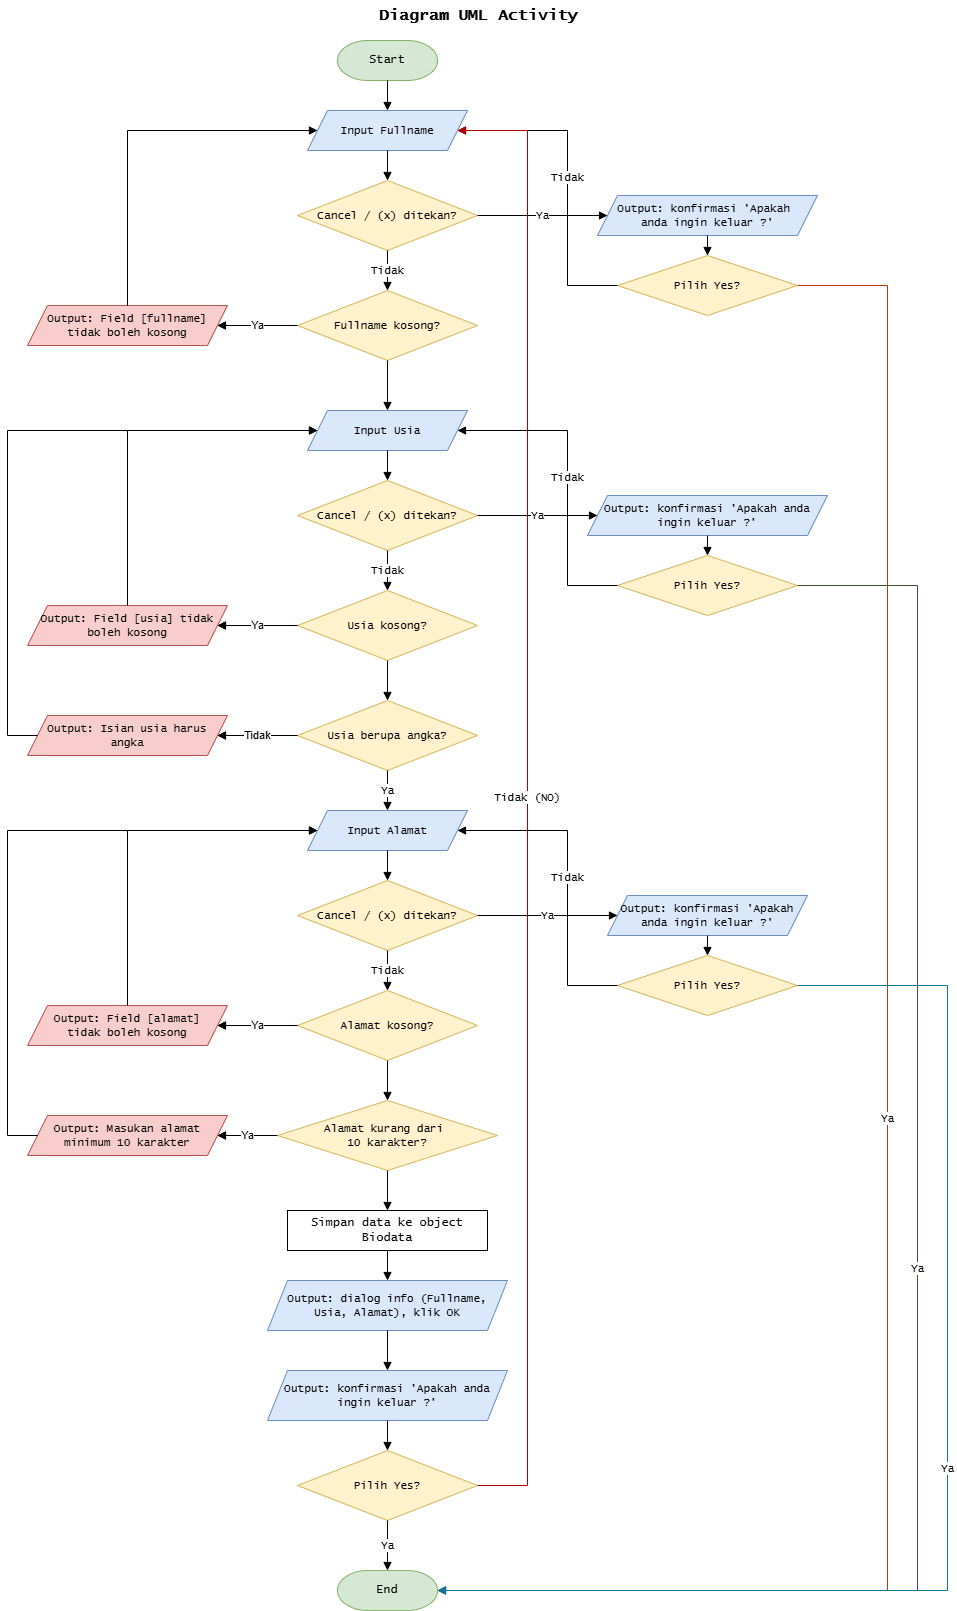

The diagram above was exported from draw.io. Its source (the exported page's mxGraphModel, read from the mxfile embedded in the PNG):
<mxGraphModel dx="992" dy="578" grid="1" gridSize="10" guides="1" tooltips="1" connect="1" arrows="1" fold="1" page="1" pageScale="1" pageWidth="1100" pageHeight="1700" math="0" shadow="0">
  <root>
    <mxCell id="0" />
    <mxCell id="1" parent="0" />
    <mxCell id="title" parent="1" style="text;html=1;align=left;verticalAlign=middle;fontSize=16;fontStyle=1;fontFamily=Lucida Console;" value="Diagram UML Activity" vertex="1">
      <mxGeometry height="30" width="500" x="370" y="10" as="geometry" />
    </mxCell>
    <mxCell id="start" parent="1" style="shape=mxgraph.flowchart.terminator;whiteSpace=wrap;html=1;fillColor=#d5e8d4;strokeColor=#82b366;fontSize=12;fontFamily=Lucida Console;" value="Start" vertex="1">
      <mxGeometry height="40" width="100" x="330" y="50" as="geometry" />
    </mxCell>
    <mxCell id="a1" parent="1" style="shape=parallelogram;perimeter=parallelogramPerimeter;whiteSpace=wrap;html=1;fixedSize=1;fillColor=#dae8fc;strokeColor=#6c8ebf;fontSize=11;fontFamily=Lucida Console;" value="Input Fullname" vertex="1">
      <mxGeometry height="40" width="160" x="300" y="120" as="geometry" />
    </mxCell>
    <mxCell id="d1" parent="1" style="rhombus;whiteSpace=wrap;html=1;fillColor=#fff2cc;strokeColor=#d6b656;fontSize=11;fontFamily=Lucida Console;" value="Cancel / (x) ditekan?" vertex="1">
      <mxGeometry height="70" width="180" x="290" y="190" as="geometry" />
    </mxCell>
    <mxCell id="PrIBfurlkVQQqsGqjkIQ-7" edge="1" parent="1" source="d2" style="edgeStyle=orthogonalEdgeStyle;rounded=0;orthogonalLoop=1;jettySize=auto;html=1;defaultLabelBackgroundColor=page;" target="e1" value="">
      <mxGeometry relative="1" as="geometry" />
    </mxCell>
    <mxCell id="d2" parent="1" style="rhombus;whiteSpace=wrap;html=1;fillColor=#fff2cc;strokeColor=#d6b656;fontSize=11;fontFamily=Lucida Console;" value="Fullname kosong?" vertex="1">
      <mxGeometry height="70" width="180" x="290" y="300" as="geometry" />
    </mxCell>
    <mxCell id="e1" parent="1" style="shape=parallelogram;perimeter=parallelogramPerimeter;whiteSpace=wrap;html=1;fixedSize=1;fillColor=#f8cecc;strokeColor=#b85450;fontSize=11;fontFamily=Lucida Console;" value="Output: Field [fullname] tidak boleh kosong" vertex="1">
      <mxGeometry height="40" width="200" x="20" y="315" as="geometry" />
    </mxCell>
    <mxCell id="a2" parent="1" style="shape=parallelogram;perimeter=parallelogramPerimeter;whiteSpace=wrap;html=1;fixedSize=1;fillColor=#dae8fc;strokeColor=#6c8ebf;fontSize=11;fontFamily=Lucida Console;" value="Input Usia" vertex="1">
      <mxGeometry height="40" width="160" x="300" y="420" as="geometry" />
    </mxCell>
    <mxCell id="d3" parent="1" style="rhombus;whiteSpace=wrap;html=1;fillColor=#fff2cc;strokeColor=#d6b656;fontSize=11;fontFamily=Lucida Console;" value="Cancel / (x) ditekan?" vertex="1">
      <mxGeometry height="70" width="180" x="290" y="490" as="geometry" />
    </mxCell>
    <mxCell id="PrIBfurlkVQQqsGqjkIQ-8" edge="1" parent="1" source="d4" style="edgeStyle=orthogonalEdgeStyle;rounded=0;orthogonalLoop=1;jettySize=auto;html=1;defaultLabelBackgroundColor=page;" target="e2" value="">
      <mxGeometry relative="1" as="geometry" />
    </mxCell>
    <mxCell id="d4" parent="1" style="rhombus;whiteSpace=wrap;html=1;fillColor=#fff2cc;strokeColor=#d6b656;fontSize=11;fontFamily=Lucida Console;" value="Usia kosong?" vertex="1">
      <mxGeometry height="70" width="180" x="290" y="600" as="geometry" />
    </mxCell>
    <mxCell id="e2" parent="1" style="shape=parallelogram;perimeter=parallelogramPerimeter;whiteSpace=wrap;html=1;fixedSize=1;fillColor=#f8cecc;strokeColor=#b85450;fontSize=11;fontFamily=Lucida Console;" value="Output: Field [usia] tidak boleh kosong" vertex="1">
      <mxGeometry height="40" width="200" x="20" y="615" as="geometry" />
    </mxCell>
    <mxCell id="PrIBfurlkVQQqsGqjkIQ-9" edge="1" parent="1" source="d5" style="edgeStyle=orthogonalEdgeStyle;rounded=0;orthogonalLoop=1;jettySize=auto;html=1;defaultLabelBackgroundColor=page;" target="e3" value="">
      <mxGeometry relative="1" as="geometry" />
    </mxCell>
    <mxCell id="d5" parent="1" style="rhombus;whiteSpace=wrap;html=1;fillColor=#fff2cc;strokeColor=#d6b656;fontSize=11;fontFamily=Lucida Console;" value="Usia berupa angka?" vertex="1">
      <mxGeometry height="70" width="180" x="290" y="710" as="geometry" />
    </mxCell>
    <mxCell id="e3" parent="1" style="shape=parallelogram;perimeter=parallelogramPerimeter;whiteSpace=wrap;html=1;fixedSize=1;fillColor=#f8cecc;strokeColor=#b85450;fontSize=11;fontFamily=Lucida Console;" value="Output: Isian usia harus angka" vertex="1">
      <mxGeometry height="40" width="200" x="20" y="725" as="geometry" />
    </mxCell>
    <mxCell id="a3" parent="1" style="shape=parallelogram;perimeter=parallelogramPerimeter;whiteSpace=wrap;html=1;fixedSize=1;fillColor=#dae8fc;strokeColor=#6c8ebf;fontSize=11;fontFamily=Lucida Console;" value="Input Alamat" vertex="1">
      <mxGeometry height="40" width="160" x="300" y="820" as="geometry" />
    </mxCell>
    <mxCell id="d6" parent="1" style="rhombus;whiteSpace=wrap;html=1;fillColor=#fff2cc;strokeColor=#d6b656;fontSize=11;fontFamily=Lucida Console;" value="Cancel / (x) ditekan?" vertex="1">
      <mxGeometry height="70" width="180" x="290" y="890" as="geometry" />
    </mxCell>
    <mxCell id="PrIBfurlkVQQqsGqjkIQ-10" edge="1" parent="1" source="d7" style="edgeStyle=orthogonalEdgeStyle;rounded=0;orthogonalLoop=1;jettySize=auto;html=1;defaultLabelBackgroundColor=page;" target="e4" value="">
      <mxGeometry relative="1" as="geometry" />
    </mxCell>
    <mxCell id="d7" parent="1" style="rhombus;whiteSpace=wrap;html=1;fillColor=#fff2cc;strokeColor=#d6b656;fontSize=11;fontFamily=Lucida Console;" value="Alamat kosong?" vertex="1">
      <mxGeometry height="70" width="180" x="290" y="1000" as="geometry" />
    </mxCell>
    <mxCell id="e4" parent="1" style="shape=parallelogram;perimeter=parallelogramPerimeter;whiteSpace=wrap;html=1;fixedSize=1;fillColor=#f8cecc;strokeColor=#b85450;fontSize=11;fontFamily=Lucida Console;" value="Output: Field [alamat]&lt;div&gt;tidak boleh kosong&lt;/div&gt;" vertex="1">
      <mxGeometry height="40" width="200" x="20" y="1015" as="geometry" />
    </mxCell>
    <mxCell id="PrIBfurlkVQQqsGqjkIQ-12" edge="1" parent="1" source="d8" style="edgeStyle=orthogonalEdgeStyle;rounded=0;orthogonalLoop=1;jettySize=auto;html=1;defaultLabelBackgroundColor=page;" target="e5" value="">
      <mxGeometry relative="1" as="geometry" />
    </mxCell>
    <mxCell id="d8" parent="1" style="rhombus;whiteSpace=wrap;html=1;fillColor=#fff2cc;strokeColor=#d6b656;fontSize=11;fontFamily=Lucida Console;" value="Alamat kurang dari&amp;nbsp;&lt;div&gt;10 karakter?&lt;/div&gt;" vertex="1">
      <mxGeometry height="70" width="220" x="270" y="1110" as="geometry" />
    </mxCell>
    <mxCell id="e5" parent="1" style="shape=parallelogram;perimeter=parallelogramPerimeter;whiteSpace=wrap;html=1;fixedSize=1;fillColor=#f8cecc;strokeColor=#b85450;fontSize=11;fontFamily=Lucida Console;" value="Output: Masukan alamat minimum 10 karakter" vertex="1">
      <mxGeometry height="40" width="200" x="20" y="1125" as="geometry" />
    </mxCell>
    <mxCell id="s1" parent="1" style="rounded=0;whiteSpace=wrap;html=1;fontSize=12;fontFamily=Lucida Console;" value="Simpan data ke object Biodata" vertex="1">
      <mxGeometry height="40" width="200" x="280" y="1220" as="geometry" />
    </mxCell>
    <mxCell id="m1" parent="1" style="shape=parallelogram;perimeter=parallelogramPerimeter;whiteSpace=wrap;html=1;fixedSize=1;fillColor=#dae8fc;strokeColor=#6c8ebf;fontSize=11;fontFamily=Lucida Console;" value="Output: dialog info (Fullname, Usia, Alamat), klik OK" vertex="1">
      <mxGeometry height="50" width="240" x="260" y="1290" as="geometry" />
    </mxCell>
    <mxCell id="k0" parent="1" style="shape=parallelogram;perimeter=parallelogramPerimeter;whiteSpace=wrap;html=1;fixedSize=1;fillColor=#dae8fc;strokeColor=#6c8ebf;fontSize=11;fontFamily=Lucida Console;" value="Output: konfirmasi 'Apakah anda ingin keluar ?'" vertex="1">
      <mxGeometry height="50" width="240" x="260" y="1380" as="geometry" />
    </mxCell>
    <mxCell id="dk0" parent="1" style="rhombus;whiteSpace=wrap;html=1;fillColor=#fff2cc;strokeColor=#d6b656;fontSize=11;fontFamily=Lucida Console;" value="Pilih Yes?" vertex="1">
      <mxGeometry height="70" width="180" x="290" y="1460" as="geometry" />
    </mxCell>
    <mxCell id="end" parent="1" style="shape=mxgraph.flowchart.terminator;whiteSpace=wrap;html=1;fillColor=#d5e8d4;strokeColor=#82b366;fontSize=12;fontFamily=Lucida Console;" value="End" vertex="1">
      <mxGeometry height="40" width="100" x="330" y="1580" as="geometry" />
    </mxCell>
    <mxCell id="kc1" parent="1" style="shape=parallelogram;perimeter=parallelogramPerimeter;whiteSpace=wrap;html=1;fixedSize=1;fillColor=#dae8fc;strokeColor=#6c8ebf;fontSize=11;fontFamily=Lucida Console;" value="Output: konfirmasi&amp;nbsp;&lt;span style=&quot;background-color: transparent; color: light-dark(#000000, var(--ge-light-color, #ffffff));&quot;&gt;'Apakah&amp;nbsp;&lt;/span&gt;&lt;div&gt;&lt;span style=&quot;background-color: transparent; color: light-dark(#000000, var(--ge-light-color, #ffffff));&quot;&gt;anda ingin keluar ?'&lt;/span&gt;&lt;/div&gt;" vertex="1">
      <mxGeometry height="40" width="220" x="590" y="205" as="geometry" />
    </mxCell>
    <mxCell id="dc1" parent="1" style="rhombus;whiteSpace=wrap;html=1;fillColor=#fff2cc;strokeColor=#d6b656;fontSize=11;fontFamily=Lucida Console;" value="Pilih Yes?" vertex="1">
      <mxGeometry height="60" width="180" x="610" y="265" as="geometry" />
    </mxCell>
    <mxCell id="kc2" parent="1" style="shape=parallelogram;perimeter=parallelogramPerimeter;whiteSpace=wrap;html=1;fixedSize=1;fillColor=#dae8fc;strokeColor=#6c8ebf;fontSize=11;fontFamily=Lucida Console;" value="Output: konfirmasi 'Apakah anda ingin keluar ?'" vertex="1">
      <mxGeometry height="40" width="240" x="580" y="505" as="geometry" />
    </mxCell>
    <mxCell id="dc2" parent="1" style="rhombus;whiteSpace=wrap;html=1;fillColor=#fff2cc;strokeColor=#d6b656;fontSize=11;fontFamily=Lucida Console;" value="Pilih Yes?" vertex="1">
      <mxGeometry height="60" width="180" x="610" y="565" as="geometry" />
    </mxCell>
    <mxCell id="kc3" parent="1" style="shape=parallelogram;perimeter=parallelogramPerimeter;whiteSpace=wrap;html=1;fixedSize=1;fillColor=#dae8fc;strokeColor=#6c8ebf;fontSize=11;fontFamily=Lucida Console;" value="Output: konfirmasi 'Apakah anda ingin keluar ?'" vertex="1">
      <mxGeometry height="40" width="200" x="600" y="905" as="geometry" />
    </mxCell>
    <mxCell id="dc3" parent="1" style="rhombus;whiteSpace=wrap;html=1;fillColor=#fff2cc;strokeColor=#d6b656;fontSize=11;fontFamily=Lucida Console;" value="Pilih Yes?" vertex="1">
      <mxGeometry height="60" width="180" x="610" y="965" as="geometry" />
    </mxCell>
    <mxCell id="2" edge="1" parent="1" source="start" style="edgeStyle=orthogonalEdgeStyle;rounded=0;html=1;endArrow=block;endFill=1;fontSize=11;exitX=0.5;exitY=1;entryX=0.5;entryY=0;fontFamily=Lucida Console;" target="a1" value="">
      <mxGeometry relative="1" as="geometry" />
    </mxCell>
    <mxCell id="3" edge="1" parent="1" source="a1" style="edgeStyle=orthogonalEdgeStyle;rounded=0;html=1;endArrow=block;endFill=1;fontSize=11;exitX=0.5;exitY=1;entryX=0.5;entryY=0;fontFamily=Lucida Console;" target="d1" value="">
      <mxGeometry relative="1" as="geometry" />
    </mxCell>
    <mxCell id="4" edge="1" parent="1" source="d1" style="edgeStyle=orthogonalEdgeStyle;rounded=0;html=1;endArrow=block;endFill=1;fontSize=11;exitX=0.5;exitY=1;entryX=0.5;entryY=0;fontFamily=Lucida Console;" target="d2" value="Tidak">
      <mxGeometry relative="1" as="geometry" />
    </mxCell>
    <mxCell id="5" edge="1" parent="1" source="d2" style="edgeStyle=orthogonalEdgeStyle;rounded=0;html=1;endArrow=block;endFill=1;fontSize=11;exitX=0.5;exitY=1;entryX=0.5;entryY=0;fontFamily=Lucida Console;" target="a2" value="">
      <mxGeometry relative="1" as="geometry" />
    </mxCell>
    <mxCell id="6" edge="1" parent="1" source="a2" style="edgeStyle=orthogonalEdgeStyle;rounded=0;html=1;endArrow=block;endFill=1;fontSize=11;exitX=0.5;exitY=1;entryX=0.5;entryY=0;fontFamily=Lucida Console;" target="d3" value="">
      <mxGeometry relative="1" as="geometry" />
    </mxCell>
    <mxCell id="e6" edge="1" parent="1" source="d3" style="edgeStyle=orthogonalEdgeStyle;rounded=0;html=1;endArrow=block;endFill=1;fontSize=11;exitX=0.5;exitY=1;entryX=0.5;entryY=0;fontFamily=Lucida Console;" target="d4" value="Tidak">
      <mxGeometry relative="1" as="geometry" />
    </mxCell>
    <mxCell id="e7" edge="1" parent="1" source="d4" style="edgeStyle=orthogonalEdgeStyle;rounded=0;html=1;endArrow=block;endFill=1;fontSize=11;exitX=0.5;exitY=1;entryX=0.5;entryY=0;fontFamily=Lucida Console;" target="d5" value="">
      <mxGeometry relative="1" as="geometry" />
    </mxCell>
    <mxCell id="e8" edge="1" parent="1" source="d5" style="edgeStyle=orthogonalEdgeStyle;rounded=0;html=1;endArrow=block;endFill=1;fontSize=11;exitX=0.5;exitY=1;entryX=0.5;entryY=0;fontFamily=Lucida Console;" target="a3" value="Ya">
      <mxGeometry relative="1" as="geometry" />
    </mxCell>
    <mxCell id="e9" edge="1" parent="1" source="a3" style="edgeStyle=orthogonalEdgeStyle;rounded=0;html=1;endArrow=block;endFill=1;fontSize=11;exitX=0.5;exitY=1;entryX=0.5;entryY=0;fontFamily=Lucida Console;" target="d6" value="">
      <mxGeometry relative="1" as="geometry" />
    </mxCell>
    <mxCell id="e10" edge="1" parent="1" source="d6" style="edgeStyle=orthogonalEdgeStyle;rounded=0;html=1;endArrow=block;endFill=1;fontSize=11;exitX=0.5;exitY=1;entryX=0.5;entryY=0;fontFamily=Lucida Console;" target="d7" value="Tidak">
      <mxGeometry relative="1" as="geometry" />
    </mxCell>
    <mxCell id="e11" edge="1" parent="1" source="d7" style="edgeStyle=orthogonalEdgeStyle;rounded=0;html=1;endArrow=block;endFill=1;fontSize=11;exitX=0.5;exitY=1;entryX=0.5;entryY=0;fontFamily=Lucida Console;" target="d8" value="">
      <mxGeometry relative="1" as="geometry" />
    </mxCell>
    <mxCell id="e12" edge="1" parent="1" source="d8" style="edgeStyle=orthogonalEdgeStyle;rounded=0;html=1;endArrow=block;endFill=1;fontSize=11;exitX=0.5;exitY=1;entryX=0.5;entryY=0;fontFamily=Lucida Console;" target="s1" value="">
      <mxGeometry relative="1" as="geometry" />
    </mxCell>
    <mxCell id="e13" edge="1" parent="1" source="s1" style="edgeStyle=orthogonalEdgeStyle;rounded=0;html=1;endArrow=block;endFill=1;fontSize=11;exitX=0.5;exitY=1;entryX=0.5;entryY=0;fontFamily=Lucida Console;" target="m1" value="">
      <mxGeometry relative="1" as="geometry" />
    </mxCell>
    <mxCell id="e14" edge="1" parent="1" source="m1" style="edgeStyle=orthogonalEdgeStyle;rounded=0;html=1;endArrow=block;endFill=1;fontSize=11;exitX=0.5;exitY=1;entryX=0.5;entryY=0;fontFamily=Lucida Console;" target="k0" value="">
      <mxGeometry relative="1" as="geometry" />
    </mxCell>
    <mxCell id="e15" edge="1" parent="1" source="k0" style="edgeStyle=orthogonalEdgeStyle;rounded=0;html=1;endArrow=block;endFill=1;fontSize=11;exitX=0.5;exitY=1;entryX=0.5;entryY=0;fontFamily=Lucida Console;" target="dk0" value="">
      <mxGeometry relative="1" as="geometry" />
    </mxCell>
    <mxCell id="e16" edge="1" parent="1" source="dk0" style="edgeStyle=orthogonalEdgeStyle;rounded=0;html=1;endArrow=block;endFill=1;fontSize=11;exitX=0.5;exitY=1;entryX=0.5;entryY=0;fontFamily=Lucida Console;" target="end" value="Ya">
      <mxGeometry relative="1" as="geometry" />
    </mxCell>
    <mxCell id="e17" edge="1" parent="1" source="d2" style="edgeStyle=orthogonalEdgeStyle;rounded=0;html=1;endArrow=block;endFill=1;fontSize=11;exitX=0;exitY=0.5;entryX=1;entryY=0.5;" target="e1" value="Ya">
      <mxGeometry relative="1" as="geometry" />
    </mxCell>
    <mxCell id="e18" edge="1" parent="1" source="e1" style="edgeStyle=orthogonalEdgeStyle;rounded=0;html=1;endArrow=block;endFill=1;fontSize=11;exitX=0.5;exitY=0;entryX=0;entryY=0.5;" target="a1" value="">
      <mxGeometry relative="1" as="geometry">
        <Array as="points">
          <mxPoint x="120" y="140" />
        </Array>
      </mxGeometry>
    </mxCell>
    <mxCell id="e19" edge="1" parent="1" source="d4" style="edgeStyle=orthogonalEdgeStyle;rounded=0;html=1;endArrow=block;endFill=1;fontSize=11;exitX=0;exitY=0.5;entryX=1;entryY=0.5;" target="e2" value="Ya">
      <mxGeometry relative="1" as="geometry" />
    </mxCell>
    <mxCell id="e20" edge="1" parent="1" source="e2" style="edgeStyle=orthogonalEdgeStyle;rounded=0;html=1;endArrow=block;endFill=1;fontSize=11;exitX=0.5;exitY=0;entryX=0;entryY=0.5;" target="a2" value="">
      <mxGeometry relative="1" as="geometry">
        <Array as="points">
          <mxPoint x="120" y="440" />
        </Array>
      </mxGeometry>
    </mxCell>
    <mxCell id="e21" edge="1" parent="1" source="d5" style="edgeStyle=orthogonalEdgeStyle;rounded=0;html=1;endArrow=block;endFill=1;fontSize=11;exitX=0;exitY=0.5;entryX=1;entryY=0.5;" target="e3" value="Tidak">
      <mxGeometry relative="1" as="geometry" />
    </mxCell>
    <mxCell id="e22" edge="1" parent="1" source="e3" style="edgeStyle=orthogonalEdgeStyle;rounded=0;html=1;endArrow=block;endFill=1;fontSize=11;exitX=0;exitY=0.5;entryX=0;entryY=0.5;" target="a2" value="">
      <mxGeometry relative="1" as="geometry">
        <Array as="points">
          <mxPoint y="745" />
          <mxPoint y="440" />
        </Array>
      </mxGeometry>
    </mxCell>
    <mxCell id="e23" edge="1" parent="1" source="d7" style="edgeStyle=orthogonalEdgeStyle;rounded=0;html=1;endArrow=block;endFill=1;fontSize=11;exitX=0;exitY=0.5;entryX=1;entryY=0.5;" target="e4" value="Ya">
      <mxGeometry relative="1" as="geometry" />
    </mxCell>
    <mxCell id="e24" edge="1" parent="1" source="e4" style="edgeStyle=orthogonalEdgeStyle;rounded=0;html=1;endArrow=block;endFill=1;fontSize=11;exitX=0.5;exitY=0;entryX=0;entryY=0.5;" target="a3" value="">
      <mxGeometry relative="1" as="geometry">
        <Array as="points">
          <mxPoint x="120" y="840" />
        </Array>
      </mxGeometry>
    </mxCell>
    <mxCell id="e25" edge="1" parent="1" source="d8" style="edgeStyle=orthogonalEdgeStyle;rounded=0;html=1;endArrow=block;endFill=1;fontSize=11;exitX=0;exitY=0.5;entryX=1;entryY=0.5;" target="e5" value="Ya">
      <mxGeometry relative="1" as="geometry" />
    </mxCell>
    <mxCell id="e26" edge="1" parent="1" source="e5" style="edgeStyle=orthogonalEdgeStyle;rounded=0;html=1;endArrow=block;endFill=1;fontSize=11;exitX=0;exitY=0.5;entryX=0;entryY=0.5;" target="a3" value="">
      <mxGeometry relative="1" as="geometry">
        <Array as="points">
          <mxPoint y="1145" />
          <mxPoint y="840" />
        </Array>
      </mxGeometry>
    </mxCell>
    <mxCell id="e27" edge="1" parent="1" source="d1" style="edgeStyle=orthogonalEdgeStyle;rounded=0;html=1;endArrow=block;endFill=1;fontSize=11;exitX=1;exitY=0.5;entryX=0;entryY=0.5;fontFamily=Lucida Console;" target="kc1" value="Ya">
      <mxGeometry relative="1" as="geometry" />
    </mxCell>
    <mxCell id="e28" edge="1" parent="1" source="kc1" style="edgeStyle=orthogonalEdgeStyle;rounded=0;html=1;endArrow=block;endFill=1;fontSize=11;exitX=0.5;exitY=1;entryX=0.5;entryY=0;fontFamily=Lucida Console;" target="dc1" value="">
      <mxGeometry relative="1" as="geometry" />
    </mxCell>
    <mxCell id="e29" edge="1" parent="1" source="dc1" style="edgeStyle=orthogonalEdgeStyle;rounded=0;html=1;endArrow=block;endFill=1;fontSize=11;exitX=1;exitY=0.5;entryX=1;entryY=0.5;fontFamily=Lucida Console;fillColor=#fa6800;strokeColor=#C73500;" target="end" value="Ya">
      <mxGeometry relative="1" as="geometry">
        <Array as="points">
          <mxPoint x="880" y="295" />
          <mxPoint x="880" y="1600" />
        </Array>
      </mxGeometry>
    </mxCell>
    <mxCell id="e30" edge="1" parent="1" source="dc1" style="edgeStyle=orthogonalEdgeStyle;rounded=0;html=1;endArrow=block;endFill=1;fontSize=11;exitX=0;exitY=0.5;entryX=1;entryY=0.5;fontFamily=Lucida Console;" target="a1" value="Tidak">
      <mxGeometry relative="1" as="geometry">
        <Array as="points">
          <mxPoint x="560" y="295" />
          <mxPoint x="560" y="140" />
        </Array>
      </mxGeometry>
    </mxCell>
    <mxCell id="e31" edge="1" parent="1" source="d3" style="edgeStyle=orthogonalEdgeStyle;rounded=0;html=1;endArrow=block;endFill=1;fontSize=11;exitX=1;exitY=0.5;entryX=0;entryY=0.5;fontFamily=Lucida Console;" target="kc2" value="Ya">
      <mxGeometry relative="1" as="geometry" />
    </mxCell>
    <mxCell id="e32" edge="1" parent="1" source="kc2" style="edgeStyle=orthogonalEdgeStyle;rounded=0;html=1;endArrow=block;endFill=1;fontSize=11;exitX=0.5;exitY=1;entryX=0.5;entryY=0;fontFamily=Lucida Console;" target="dc2" value="">
      <mxGeometry relative="1" as="geometry" />
    </mxCell>
    <mxCell id="e33" edge="1" parent="1" source="dc2" style="edgeStyle=orthogonalEdgeStyle;rounded=0;html=1;endArrow=block;endFill=1;fontSize=11;exitX=1;exitY=0.5;entryX=1;entryY=0.5;fontFamily=Lucida Console;fillColor=#6d8764;strokeColor=#3A5431;" target="end" value="Ya">
      <mxGeometry relative="1" as="geometry">
        <Array as="points">
          <mxPoint x="910" y="595" />
          <mxPoint x="910" y="1600" />
        </Array>
      </mxGeometry>
    </mxCell>
    <mxCell id="e34" edge="1" parent="1" source="dc2" style="edgeStyle=orthogonalEdgeStyle;rounded=0;html=1;endArrow=block;endFill=1;fontSize=11;exitX=0;exitY=0.5;entryX=1;entryY=0.5;fontFamily=Lucida Console;" target="a2" value="Tidak">
      <mxGeometry relative="1" as="geometry">
        <Array as="points">
          <mxPoint x="560" y="595" />
          <mxPoint x="560" y="440" />
        </Array>
      </mxGeometry>
    </mxCell>
    <mxCell id="e35" edge="1" parent="1" source="d6" style="edgeStyle=orthogonalEdgeStyle;rounded=0;html=1;endArrow=block;endFill=1;fontSize=11;exitX=1;exitY=0.5;entryX=0;entryY=0.5;fontFamily=Lucida Console;" target="kc3" value="Ya">
      <mxGeometry relative="1" as="geometry" />
    </mxCell>
    <mxCell id="e36" edge="1" parent="1" source="kc3" style="edgeStyle=orthogonalEdgeStyle;rounded=0;html=1;endArrow=block;endFill=1;fontSize=11;exitX=0.5;exitY=1;entryX=0.5;entryY=0;fontFamily=Lucida Console;" target="dc3" value="">
      <mxGeometry relative="1" as="geometry" />
    </mxCell>
    <mxCell id="e37" edge="1" parent="1" source="dc3" style="edgeStyle=orthogonalEdgeStyle;rounded=0;html=1;endArrow=block;endFill=1;fontSize=11;exitX=1;exitY=0.5;entryX=1;entryY=0.5;fontFamily=Lucida Console;fillColor=#b1ddf0;strokeColor=#10739e;" target="end" value="Ya">
      <mxGeometry relative="1" as="geometry">
        <Array as="points">
          <mxPoint x="940" y="995" />
          <mxPoint x="940" y="1600" />
        </Array>
      </mxGeometry>
    </mxCell>
    <mxCell id="e38" edge="1" parent="1" source="dc3" style="edgeStyle=orthogonalEdgeStyle;rounded=0;html=1;endArrow=block;endFill=1;fontSize=11;exitX=0;exitY=0.5;entryX=1;entryY=0.5;fontFamily=Lucida Console;" target="a3" value="Tidak">
      <mxGeometry relative="1" as="geometry">
        <Array as="points">
          <mxPoint x="560" y="995" />
          <mxPoint x="560" y="840" />
        </Array>
      </mxGeometry>
    </mxCell>
    <mxCell id="e39" edge="1" parent="1" source="dk0" style="edgeStyle=orthogonalEdgeStyle;rounded=0;html=1;endArrow=block;endFill=1;fontSize=11;exitX=1;exitY=0.5;entryX=1;entryY=0.5;fontFamily=Lucida Console;fillColor=#e51400;strokeColor=#B20000;" target="a1" value="Tidak (NO)">
      <mxGeometry relative="1" as="geometry">
        <Array as="points">
          <mxPoint x="520" y="1495" />
          <mxPoint x="520" y="140" />
        </Array>
      </mxGeometry>
    </mxCell>
  </root>
</mxGraphModel>